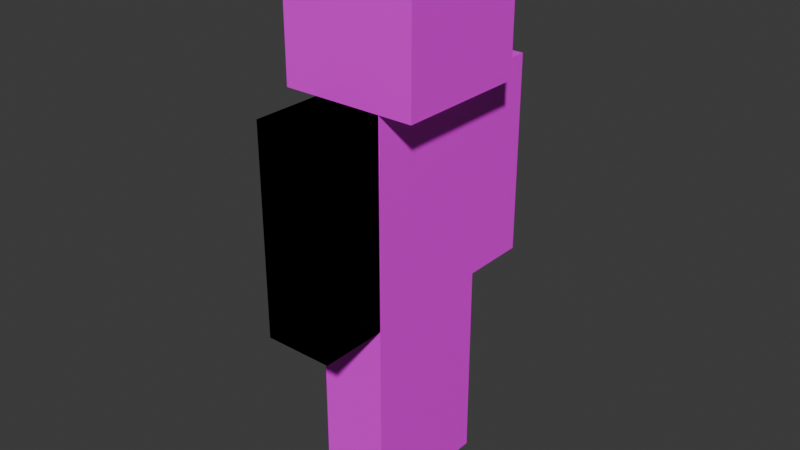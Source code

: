 # Source: david.blend  (saved by Blender 4.2.66; exported with 4.5.12 LTS)
import bpy
from mathutils import Matrix  # noqa: F401  (used for matrix-valued properties, if any)

bpy.ops.wm.read_factory_settings(use_empty=True)
scene = bpy.context.scene
scene.name = 'Scene'

# ---- collections
col_collection = bpy.data.collections.new('Collection'); scene.collection.children.link(col_collection)

# ---- images (referenced by path relative to the original .blend; pixels are not part of the script)
import os
ASSET_DIR = os.environ.get("B2B_ASSET_DIR", "")  # directory of the original .blend (textures are referenced by path, not embedded)
HERE = os.path.dirname(os.path.abspath(__file__))  # packed textures are extracted next to this script under _unpacked/

def load_image(name, relpath, width, height, colorspace="sRGB"):
    """Load a texture the original file referenced (path relative to the .blend, or extracted next to this script)."""
    p = next((c for c in (os.path.join(HERE, relpath), os.path.join(ASSET_DIR, relpath)) if relpath and os.path.exists(c)), "")
    if p:
        img = bpy.data.images.load(p, check_existing=True)
        img.name = name
    else:  # same state as the original file: an image datablock whose file is absent (Cycles renders it pink)
        img = bpy.data.images.new(name, width, height)
        img.source = "FILE"
        img.filepath = "//" + (relpath or name)
    img.colorspace_settings.name = colorspace
    return img
img_david_bmp = load_image('david.bmp', 'david.bmp', 1024, 1024, 'sRGB')
img_winnie_bmp = load_image('winnie.bmp', 'winnie.bmp', 1024, 1024, 'sRGB')

# ---- materials (node trees are filled in below, after node groups)
mat_skin = bpy.data.materials.new('Skin')
mat_winnie = bpy.data.materials.new('Winnie')
mat_skin_001 = bpy.data.materials.new('Skin.001')

# ---- material node trees
mat_skin.use_nodes = True; mat_skin.node_tree.nodes.clear()
_N = mat_skin.node_tree.nodes; _L = mat_skin.node_tree.links
n0 = _N.new('ShaderNodeBsdfPrincipled'); n0.name = 'Principled BSDF'; n0.location = (10, 300)
n1 = _N.new('ShaderNodeOutputMaterial'); n1.name = 'Material Output'; n1.location = (300, 300)
n2 = _N.new('ShaderNodeTexImage'); n2.name = 'Image Texture'; n2.location = (-307, 325)
n2.image = img_david_bmp
n2.interpolation = 'Closest'
_L.new(n0.outputs[0], n1.inputs[0])
_L.new(n2.outputs[0], n0.inputs[0])
n1.is_active_output = True
mat_winnie.use_nodes = True; mat_winnie.node_tree.nodes.clear()
_N = mat_winnie.node_tree.nodes; _L = mat_winnie.node_tree.links
n0 = _N.new('ShaderNodeBsdfPrincipled'); n0.name = 'Principled BSDF'; n0.location = (10, 300)
n1 = _N.new('ShaderNodeOutputMaterial'); n1.name = 'Material Output'; n1.location = (300, 300)
n2 = _N.new('ShaderNodeTexImage'); n2.name = 'Image Texture'; n2.location = (-335, 334)
n2.image = img_winnie_bmp
n2.interpolation = 'Closest'
_L.new(n0.outputs[0], n1.inputs[0])
_L.new(n2.outputs[0], n0.inputs[0])
n1.is_active_output = True
mat_skin_001.use_nodes = True; mat_skin_001.node_tree.nodes.clear()
_N = mat_skin_001.node_tree.nodes; _L = mat_skin_001.node_tree.links
n0 = _N.new('ShaderNodeBsdfPrincipled'); n0.name = 'Principled BSDF'; n0.location = (10, 300)
n1 = _N.new('ShaderNodeOutputMaterial'); n1.name = 'Material Output'; n1.location = (300, 300)
n2 = _N.new('ShaderNodeTexImage'); n2.name = 'Image Texture'; n2.location = (-307, 325)
n2.image = img_david_bmp
n2.interpolation = 'Closest'
_L.new(n0.outputs[0], n1.inputs[0])
_L.new(n2.outputs[0], n0.inputs[0])
n1.is_active_output = True

# ---- world
world_world = bpy.data.worlds.new('World'); scene.world = world_world
world_world.use_nodes = True; world_world.node_tree.nodes.clear()
_N = world_world.node_tree.nodes; _L = world_world.node_tree.links
n0 = _N.new('ShaderNodeOutputWorld'); n0.name = 'World Output'; n0.location = (300, 300)
n1 = _N.new('ShaderNodeBackground'); n1.name = 'Background'; n1.location = (10, 300)
n1.inputs[0].default_value = (0.05088, 0.05088, 0.05088, 1.0)
_L.new(n1.outputs[0], n0.inputs[0])
n0.is_active_output = True
world_world.color = (0.05088, 0.05088, 0.05088)
world_world.sun_shadow_jitter_overblur = 0.0

# ---- meshes
me_cube_005 = bpy.data.meshes.new('Cube.005')
me_cube_005.from_pydata([(-2.0, -4.0, 0.0), (-2.0, -4.0, 12.0), (-2.0, 4.0, 0.0), (-2.0, 4.0, 12.0), (2.0, -4.0, 0.0), (2.0, -4.0, 12.0), (2.0, 4.0, 0.0), (2.0, 4.0, 12.0)], [], [(0, 1, 3, 2), (2, 3, 7, 6), (6, 7, 5, 4), (4, 5, 1, 0), (2, 6, 4, 0), (7, 3, 1, 5)])
_uv = me_cube_005.uv_layers.new(name='UVMap')
_uv.uv.foreach_set('vector', [0.6254, 0.4993, 0.6256, 0.687, 0.5005, 0.6871, 0.5003, 0.4994, 0.5003, 0.4994, 0.5005, 0.6871, 0.4379, 0.6872, 0.4378, 0.4995, 0.4378, 0.4995, 0.4379, 0.6872, 0.3128, 0.6873, 0.3126, 0.4996, 0.3126, 0.4996, 0.3128, 0.6873, 0.2502, 0.6873, 0.2501, 0.4996, 0.4376, 0.7503, 0.4375, 0.6877, 0.5627, 0.6876, 0.5627, 0.7502, 0.4379, 0.6872, 0.4379, 0.7497, 0.3128, 0.7498, 0.3128, 0.6873])
me_cube_005.materials.append(mat_skin)
me_cube_005.materials.append(mat_winnie)
me_cube_005.update()
me_cube_012 = bpy.data.meshes.new('Cube.012')
me_cube_012.from_pydata([(-4.0, -4.0, 0.0), (-4.0, -4.0, 8.0), (-4.0, 4.0, 0.0), (-4.0, 4.0, 8.0), (4.0, -4.0, 0.0), (4.0, -4.0, 8.0), (4.0, 4.0, 0.0), (4.0, 4.0, 8.0)], [], [(0, 1, 3, 2), (2, 3, 7, 6), (6, 7, 5, 4), (4, 5, 1, 0), (2, 6, 4, 0), (7, 3, 1, 5)])
_uv = me_cube_012.uv_layers.new(name='UVMap')
_uv.uv.foreach_set('vector', [0.3727, 0.7486, 0.4973, 0.7486, 0.4973, 0.8733, 0.3727, 0.8733, 0.3721, 0.8758, 0.2483, 0.8758, 0.2483, 0.7519, 0.3721, 0.7519, 0.2462, 0.7513, 0.2462, 0.8746, 0.1229, 0.8746, 0.1229, 0.7513, 0.1216, 0.7513, 0.1216, 0.8724, 0.0004796, 0.8724, 0.0004796, 0.7513, 0.2446, 1.001, 0.2446, 0.8745, 0.3716, 0.8745, 0.3716, 1.001, 0.247, 0.9994, 0.1242, 0.9994, 0.1242, 0.8766, 0.247, 0.8766])
me_cube_012.materials.append(mat_skin_001)
me_cube_012.update()
me_cube_013 = bpy.data.meshes.new('Cube.013')
me_cube_013.from_pydata([(-2.0, -2.0, -12.0), (-2.0, -2.0, 0.0), (-2.0, 2.0, -12.0), (-2.0, 2.0, 0.0), (2.0, -2.0, -12.0), (2.0, -2.0, 0.0), (2.0, 2.0, -12.0), (2.0, 2.0, 0.0)], [], [(0, 1, 3, 2), (2, 3, 7, 6), (6, 7, 5, 4), (4, 5, 1, 0), (2, 6, 4, 0), (7, 3, 1, 5)])
_uv = me_cube_013.uv_layers.new(name='UVMap')
_uv.uv.foreach_set('vector', [0.2507, 0.4997, 0.2507, 0.6874, 0.1882, 0.6874, 0.1882, 0.4997, 0.1882, 0.4997, 0.1882, 0.6874, 0.1256, 0.6874, 0.1256, 0.4997, 0.1256, 0.4997, 0.1256, 0.6874, 0.06306, 0.6874, 0.06306, 0.4997, 0.06306, 0.4997, 0.06306, 0.6874, 0.0005065, 0.6874, 0.0005065, 0.4997, 0.1259, 0.7512, 0.1259, 0.6886, 0.1885, 0.6886, 0.1885, 0.7512, 0.1256, 0.6874, 0.1256, 0.75, 0.06306, 0.75, 0.06306, 0.6874])
me_cube_013.materials.append(mat_skin)
me_cube_013.update()
me_cube_017 = bpy.data.meshes.new('Cube.017')
me_cube_017.from_pydata([(-2.0, -2.0, -10.0), (-2.0, -2.0, 2.0), (-2.0, 2.0, -10.0), (-2.0, 2.0, 2.0), (2.0, -2.0, -10.0), (2.0, -2.0, 2.0), (2.0, 2.0, -10.0), (2.0, 2.0, 2.0)], [], [(0, 1, 3, 2), (2, 3, 7, 6), (6, 7, 5, 4), (4, 5, 1, 0), (2, 6, 4, 0), (7, 3, 1, 5)])
_uv = me_cube_017.uv_layers.new(name='UVMap')
_uv.uv.foreach_set('vector', [0.8443, 0.5011, 0.8434, 0.6868, 0.7882, 0.6868, 0.7891, 0.5011, 0.7891, 0.5011, 0.7882, 0.6868, 0.7329, 0.6868, 0.7325, 0.5016, 0.7325, 0.5016, 0.7329, 0.6868, 0.6777, 0.6868, 0.6773, 0.5016, 0.6773, 0.5016, 0.6777, 0.6868, 0.6225, 0.6868, 0.6235, 0.5011, 0.7812, 0.6873, 0.7811, 0.7499, 0.7342, 0.7498, 0.7343, 0.6873, 0.7341, 0.6875, 0.7339, 0.7495, 0.6877, 0.7494, 0.6878, 0.6875])
me_cube_017.materials.append(mat_skin)
me_cube_017.update()
me_cube_001 = bpy.data.meshes.new('Cube.001')
me_cube_001.from_pydata([(-2.0, -2.0, -10.0), (-2.0, -2.0, 2.0), (-2.0, 2.0, -10.0), (-2.0, 2.0, 2.0), (2.0, -2.0, -10.0), (2.0, -2.0, 2.0), (2.0, 2.0, -10.0), (2.0, 2.0, 2.0)], [], [(0, 1, 3, 2), (2, 3, 7, 6), (6, 7, 5, 4), (4, 5, 1, 0), (2, 6, 4, 0), (7, 3, 1, 5)])
_uv = me_cube_001.uv_layers.new(name='UVMap')
_uv.uv.foreach_set('vector', [0.8443, 0.5011, 0.8434, 0.6868, 0.7882, 0.6868, 0.7891, 0.5011, 0.7891, 0.5011, 0.7882, 0.6868, 0.7329, 0.6868, 0.7325, 0.5016, 0.7325, 0.5016, 0.7329, 0.6868, 0.6777, 0.6868, 0.6773, 0.5016, 0.6773, 0.5016, 0.6777, 0.6868, 0.6225, 0.6868, 0.6235, 0.5011, 0.7812, 0.6873, 0.7811, 0.7499, 0.7342, 0.7498, 0.7343, 0.6873, 0.7341, 0.6875, 0.7339, 0.7495, 0.6877, 0.7494, 0.6878, 0.6875])
me_cube_001.materials.append(mat_skin_001)
me_cube_001.update()
me_cube_002 = bpy.data.meshes.new('Cube.002')
me_cube_002.from_pydata([(-2.0, -2.0, -10.0), (-2.0, -2.0, 2.0), (-2.0, 2.0, -10.0), (-2.0, 2.0, 2.0), (2.0, -2.0, -10.0), (2.0, -2.0, 2.0), (2.0, 2.0, -10.0), (2.0, 2.0, 2.0)], [], [(0, 1, 3, 2), (2, 3, 7, 6), (6, 7, 5, 4), (4, 5, 1, 0), (2, 6, 4, 0), (7, 3, 1, 5)])
_uv = me_cube_002.uv_layers.new(name='UVMap')
_uv.uv.foreach_set('vector', [0.8443, 0.5011, 0.8434, 0.6868, 0.7882, 0.6868, 0.7891, 0.5011, 0.7891, 0.5011, 0.7882, 0.6868, 0.7329, 0.6868, 0.7325, 0.5016, 0.7325, 0.5016, 0.7329, 0.6868, 0.6777, 0.6868, 0.6773, 0.5016, 0.6773, 0.5016, 0.6777, 0.6868, 0.6225, 0.6868, 0.6235, 0.5011, 0.7812, 0.6873, 0.7811, 0.7499, 0.7342, 0.7498, 0.7343, 0.6873, 0.7341, 0.6875, 0.7339, 0.7495, 0.6877, 0.7494, 0.6878, 0.6875])
me_cube_002.materials.append(mat_skin_001)
me_cube_002.update()
me_cube_003 = bpy.data.meshes.new('Cube.003')
me_cube_003.from_pydata([(-2.0, -2.0, -12.0), (-2.0, -2.0, 0.0), (-2.0, 2.0, -12.0), (-2.0, 2.0, 0.0), (2.0, -2.0, -12.0), (2.0, -2.0, 0.0), (2.0, 2.0, -12.0), (2.0, 2.0, 0.0)], [], [(0, 1, 3, 2), (2, 3, 7, 6), (6, 7, 5, 4), (4, 5, 1, 0), (2, 6, 4, 0), (7, 3, 1, 5)])
_uv = me_cube_003.uv_layers.new(name='UVMap')
_uv.uv.foreach_set('vector', [0.2507, 0.4997, 0.2507, 0.6874, 0.1882, 0.6874, 0.1882, 0.4997, 0.1882, 0.4997, 0.1882, 0.6874, 0.1256, 0.6874, 0.1256, 0.4997, 0.1256, 0.4997, 0.1256, 0.6874, 0.06306, 0.6874, 0.06306, 0.4997, 0.06306, 0.4997, 0.06306, 0.6874, 0.0005065, 0.6874, 0.0005065, 0.4997, 0.1259, 0.7512, 0.1259, 0.6886, 0.1885, 0.6886, 0.1885, 0.7512, 0.1256, 0.6874, 0.1256, 0.75, 0.06306, 0.75, 0.06306, 0.6874])
me_cube_003.materials.append(mat_skin)
me_cube_003.update()

# ---- objects
ob_body = bpy.data.objects.new('Body', me_cube_005)
ob_head = bpy.data.objects.new('Head', me_cube_012)
ob_r_leg = bpy.data.objects.new('R_Leg', me_cube_013)
ob_r_arm = bpy.data.objects.new('R_Arm', me_cube_017)
ob_r_arm_001 = bpy.data.objects.new('R_Arm.001', me_cube_001)
ob_l_arm = bpy.data.objects.new('L_Arm', me_cube_002)
ob_r_leg_001 = bpy.data.objects.new('R_Leg.001', me_cube_003)

# ---- transforms, parenting, visibility, modifiers, constraints
ob_body.location = (0.0, 0.0, 0.0)
ob_head.location = (0.0, 0.0, 12.0)
ob_r_leg.location = (0.0, -2.0, 0.0)
ob_r_arm.location = (0.0, -6.0, 10.0)
ob_r_arm_001.location = (0.0, -6.0, 10.0)
ob_l_arm.location = (-8.789e-18, 6.0, 10.0)
ob_r_leg_001.location = (0.0, 2.0, 0.0)

# ---- collection membership
col_collection.objects.link(ob_body)
col_collection.objects.link(ob_head)
col_collection.objects.link(ob_r_leg)
col_collection.objects.link(ob_r_arm)
col_collection.objects.link(ob_r_arm_001)
col_collection.objects.link(ob_l_arm)
col_collection.objects.link(ob_r_leg_001)

# ---- scene / render settings (as saved in the file)
scene.frame_start = 1; scene.frame_end = 250; scene.frame_set(1)
scene.render.engine = 'BLENDER_EEVEE_NEXT'
bpy.context.view_layer.update()

# ---- added for rendering (the .blend has no active camera and no usable light): camera, sun
cam_auto = bpy.data.cameras.new('AutoCamera')
cam_auto.lens = 50.0
cam_auto.sensor_width = 36.0
cam_auto.clip_end = 1000.0
ob_auto_camera = bpy.data.objects.new('AutoCamera', cam_auto)
scene.collection.objects.link(ob_auto_camera)
ob_auto_camera.location = (33.9193, -40.7032, 31.1354)
ob_auto_camera.rotation_euler = (1.09748, -7.21219e-08, 0.694738)
scene.camera = ob_auto_camera
light_auto_sun = bpy.data.lights.new('AutoSun', 'SUN')
light_auto_sun.energy = 3.0
light_auto_sun.angle = 0.0523599
ob_auto_sun = bpy.data.objects.new('AutoSun', light_auto_sun)
scene.collection.objects.link(ob_auto_sun)
ob_auto_sun.rotation_euler = (0.872665, 0.174533, 0.523599)
bpy.context.view_layer.update()

